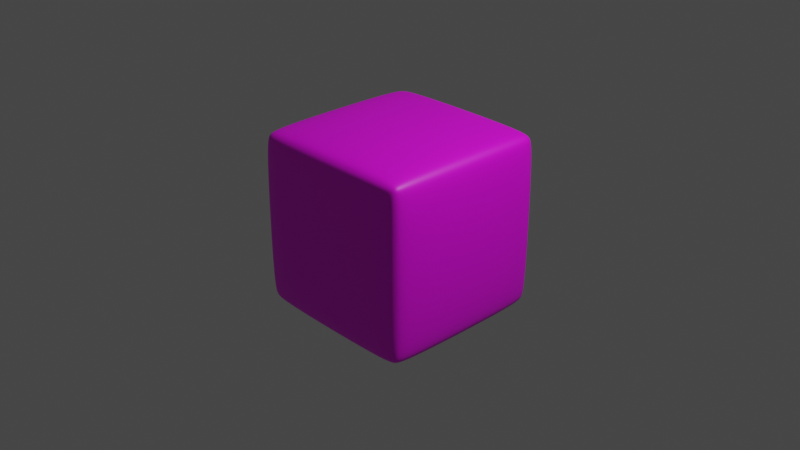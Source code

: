 # Source: cubeFive.blend  (saved by Blender 3.5.10; exported with 4.5.12 LTS)
import bpy
from mathutils import Matrix  # noqa: F401  (used for matrix-valued properties, if any)

bpy.ops.wm.read_factory_settings(use_empty=True)
scene = bpy.context.scene
scene.name = 'Scene'

# ---- collections
col_collection = bpy.data.collections.new('Collection'); scene.collection.children.link(col_collection)

# ---- images (referenced by path relative to the original .blend; pixels are not part of the script)
import os
ASSET_DIR = os.environ.get("B2B_ASSET_DIR", "")  # directory of the original .blend (textures are referenced by path, not embedded)
HERE = os.path.dirname(os.path.abspath(__file__))  # packed textures are extracted next to this script under _unpacked/

def load_image(name, relpath, width, height, colorspace="sRGB"):
    """Load a texture the original file referenced (path relative to the .blend, or extracted next to this script)."""
    p = next((c for c in (os.path.join(HERE, relpath), os.path.join(ASSET_DIR, relpath)) if relpath and os.path.exists(c)), "")
    if p:
        img = bpy.data.images.load(p, check_existing=True)
        img.name = name
    else:  # same state as the original file: an image datablock whose file is absent (Cycles renders it pink)
        img = bpy.data.images.new(name, width, height)
        img.source = "FILE"
        img.filepath = "//" + (relpath or name)
    img.colorspace_settings.name = colorspace
    return img
img_texturefive_png = load_image('textureFive.png', 'textureFive.png', 1024, 1024, 'sRGB')

# ---- materials (node trees are filled in below, after node groups)
mat_material_001 = bpy.data.materials.new('Material.001')
mat_material_001.use_transparent_shadow = False

# ---- material node trees
mat_material_001.use_nodes = True; mat_material_001.node_tree.nodes.clear()
_N = mat_material_001.node_tree.nodes; _L = mat_material_001.node_tree.links
n0 = _N.new('ShaderNodeBsdfPrincipled'); n0.name = 'Principled BSDF'; n0.location = (10, 300)
n0.distribution = 'GGX'
n0.subsurface_method = 'RANDOM_WALK_SKIN'
n0.inputs[3].default_value = 1.45
n0.inputs[27].default_value = (0.0, 0.0, 0.0, 1.0)
n0.inputs[28].default_value = 1.0
n1 = _N.new('ShaderNodeOutputMaterial'); n1.name = 'Material Output'; n1.location = (306, 320)
n2 = _N.new('ShaderNodeTexImage'); n2.name = 'Image Texture'; n2.location = (-402, 321)
n2.image = img_texturefive_png
_L.new(n0.outputs[0], n1.inputs[0])
_L.new(n2.outputs[0], n0.inputs[0])
n1.is_active_output = True

# ---- world
world_world = bpy.data.worlds.new('World'); scene.world = world_world
world_world.color = (0.05088, 0.05088, 0.05088)
world_world.use_sun_shadow = False
world_world.sun_shadow_jitter_overblur = 0.0

# ---- cameras
cam_camera = bpy.data.cameras.new('Camera')
cam_camera.clip_end = 100.0
cam_camera.ortho_scale = 7.314

# ---- lights
light_light = bpy.data.lights.new('Light', 'POINT')
light_light.transmission_factor = 0.0
light_light.energy = 1000.0
light_light.shadow_soft_size = 0.1
light_light.shadow_maximum_resolution = 0.006
light_light.use_absolute_resolution = True

# ---- meshes
me_cube_001 = bpy.data.meshes.new('Cube.001')
me_cube_001.from_pydata([(-0.793, -0.793, -1.0), (-0.793, -1.0, -0.793), (-1.0, -0.793, -0.793), (-0.793, -0.9394, -0.9394), (-0.9125, -0.9125, -0.9125), (-0.9394, -0.9394, -0.793), (-0.9394, -0.793, -0.9394), (-0.793, -1.0, 0.793), (-0.793, -0.793, 1.0), (-1.0, -0.793, 0.793), (-0.793, -0.9394, 0.9394), (-0.9125, -0.9125, 0.9125), (-0.9394, -0.793, 0.9394), (-0.9394, -0.9394, 0.793), (-0.793, 0.793, -1.0), (-1.0, 0.793, -0.793), (-0.793, 1.0, -0.793), (-0.9394, 0.793, -0.9394), (-0.9125, 0.9125, -0.9125), (-0.9394, 0.9394, -0.793), (-0.793, 0.9394, -0.9394), (-0.793, 0.793, 1.0), (-0.793, 1.0, 0.793), (-1.0, 0.793, 0.793), (-0.793, 0.9394, 0.9394), (-0.9125, 0.9125, 0.9125), (-0.9394, 0.9394, 0.793), (-0.9394, 0.793, 0.9394), (0.793, -0.793, -1.0), (1.0, -0.793, -0.793), (0.793, -1.0, -0.793), (0.9394, -0.793, -0.9394), (0.9125, -0.9125, -0.9125), (0.9394, -0.9394, -0.793), (0.793, -0.9394, -0.9394), (0.793, -0.793, 1.0), (0.793, -1.0, 0.793), (1.0, -0.793, 0.793), (0.793, -0.9394, 0.9394), (0.9125, -0.9125, 0.9125), (0.9394, -0.9394, 0.793), (0.9394, -0.793, 0.9394), (0.793, 0.793, -1.0), (0.793, 1.0, -0.793), (1.0, 0.793, -0.793), (0.793, 0.9394, -0.9394), (0.9125, 0.9125, -0.9125), (0.9394, 0.9394, -0.793), (0.9394, 0.793, -0.9394), (0.793, 0.793, 1.0), (1.0, 0.793, 0.793), (0.793, 1.0, 0.793), (0.9394, 0.793, 0.9394), (0.9125, 0.9125, 0.9125), (0.9394, 0.9394, 0.793), (0.793, 0.9394, 0.9394)], [], [(30, 36, 7, 1), (44, 50, 37, 29), (49, 21, 8, 35), (2, 9, 23, 15), (16, 22, 51, 43), (0, 3, 4, 6), (1, 5, 4, 3), (2, 6, 4, 5), (7, 10, 11, 13), (8, 12, 11, 10), (9, 13, 11, 12), (14, 17, 18, 20), (15, 19, 18, 17), (16, 20, 18, 19), (21, 24, 25, 27), (22, 26, 25, 24), (23, 27, 25, 26), (28, 31, 32, 34), (29, 33, 32, 31), (30, 34, 32, 33), (35, 38, 39, 41), (36, 40, 39, 38), (37, 41, 39, 40), (42, 45, 46, 48), (43, 47, 46, 45), (44, 48, 46, 47), (49, 52, 53, 55), (50, 54, 53, 52), (51, 55, 53, 54), (14, 0, 6, 17), (17, 6, 2, 15), (1, 7, 13, 5), (5, 13, 9, 2), (8, 21, 27, 12), (12, 27, 23, 9), (22, 16, 19, 26), (26, 19, 15, 23), (42, 14, 20, 45), (45, 20, 16, 43), (21, 49, 55, 24), (24, 55, 51, 22), (50, 44, 47, 54), (54, 47, 43, 51), (28, 42, 48, 31), (31, 48, 44, 29), (49, 35, 41, 52), (52, 41, 37, 50), (36, 30, 33, 40), (40, 33, 29, 37), (0, 28, 34, 3), (3, 34, 30, 1), (35, 8, 10, 38), (38, 10, 7, 36), (14, 42, 28, 0)])
_uv = me_cube_001.uv_layers.new(name='UVMap')
_uv.uv.foreach_set('vector', [0.4002, 0.7771, 0.5984, 0.7771, 0.5984, 0.9753, 0.4002, 0.9753, 0.4002, 0.5271, 0.5984, 0.5271, 0.5984, 0.7253, 0.4002, 0.7253, 0.6501, 0.5271, 0.8484, 0.5271, 0.8484, 0.7253, 0.6501, 0.7253, 0.4002, 0.02719, 0.5984, 0.02719, 0.5984, 0.2254, 0.4002, 0.2254, 0.4002, 0.2771, 0.5984, 0.2771, 0.5984, 0.4754, 0.4002, 0.4754, 0.1502, 0.7253, 0.1502, 0.7512, 0.1353, 0.7512, 0.1244, 0.7253, 0.4002, 0.9753, 0.4002, 1.001, 0.3852, 1.001, 0.3743, 0.9753, 0.4002, 0.02719, 0.3743, 0.02719, 0.3743, 0.01225, 0.4002, 0.001317, 0.5984, 0.9753, 0.6243, 0.9753, 0.6243, 0.9902, 0.5984, 1.001, 0.8484, 0.7253, 0.8742, 0.7253, 0.8742, 0.7403, 0.8484, 0.7512, 0.5984, 0.02719, 0.5984, 0.001317, 0.6133, 0.001317, 0.6243, 0.02719, 0.1502, 0.5271, 0.1244, 0.5271, 0.1244, 0.5122, 0.1502, 0.5012, 0.4002, 0.2254, 0.4002, 0.2513, 0.3852, 0.2513, 0.3743, 0.2254, 0.4002, 0.2771, 0.3743, 0.2771, 0.3743, 0.2622, 0.4002, 0.2513, 0.8484, 0.5271, 0.8484, 0.5012, 0.8633, 0.5012, 0.8742, 0.5271, 0.5984, 0.2771, 0.5984, 0.2513, 0.6133, 0.2513, 0.6243, 0.2771, 0.5984, 0.2254, 0.6243, 0.2254, 0.6243, 0.2403, 0.5984, 0.2513, 0.3484, 0.7253, 0.3743, 0.7253, 0.378, 0.7512, 0.3484, 0.7512, 0.4002, 0.7253, 0.4002, 0.7512, 0.378, 0.7512, 0.3743, 0.7253, 0.4002, 0.7771, 0.3743, 0.7771, 0.378, 0.7512, 0.4002, 0.7512, 0.6501, 0.7253, 0.6501, 0.7512, 0.6243, 0.7475, 0.6243, 0.7253, 0.5984, 0.7771, 0.5984, 0.7512, 0.6243, 0.7475, 0.6243, 0.7771, 0.5984, 0.7253, 0.6243, 0.7253, 0.6243, 0.7475, 0.5984, 0.7512, 0.3484, 0.5271, 0.3484, 0.5012, 0.3743, 0.5049, 0.3743, 0.5271, 0.4002, 0.4754, 0.4002, 0.5012, 0.3743, 0.5049, 0.3743, 0.4754, 0.4002, 0.5271, 0.3743, 0.5271, 0.3743, 0.5049, 0.4002, 0.5012, 0.6501, 0.5271, 0.6243, 0.5271, 0.6206, 0.5012, 0.6501, 0.5012, 0.5984, 0.5271, 0.5984, 0.5012, 0.6206, 0.5012, 0.6243, 0.5271, 0.5984, 0.4754, 0.6243, 0.4754, 0.6206, 0.5012, 0.5984, 0.5012, 0.1502, 0.5271, 0.1502, 0.7253, 0.1244, 0.7253, 0.1244, 0.5271, 0.3743, 0.2254, 0.3743, 0.02719, 0.4002, 0.02719, 0.4002, 0.2254, 0.4002, 0.9753, 0.5984, 0.9753, 0.5984, 1.001, 0.4002, 1.001, 0.4002, 0.001317, 0.5984, 0.001317, 0.5984, 0.02719, 0.4002, 0.02719, 0.8484, 0.7253, 0.8484, 0.5271, 0.8742, 0.5271, 0.8742, 0.7253, 0.6243, 0.02719, 0.6243, 0.2254, 0.5984, 0.2254, 0.5984, 0.02719, 0.5984, 0.2771, 0.4002, 0.2771, 0.4002, 0.2513, 0.5984, 0.2513, 0.5984, 0.2513, 0.4002, 0.2513, 0.4002, 0.2254, 0.5984, 0.2254, 0.3484, 0.5271, 0.1502, 0.5271, 0.1502, 0.5012, 0.3484, 0.5012, 0.3743, 0.4754, 0.3743, 0.2771, 0.4002, 0.2771, 0.4002, 0.4754, 0.8484, 0.5271, 0.6501, 0.5271, 0.6501, 0.5012, 0.8484, 0.5012, 0.6243, 0.2771, 0.6243, 0.4754, 0.5984, 0.4754, 0.5984, 0.2771, 0.5984, 0.5271, 0.4002, 0.5271, 0.4002, 0.5012, 0.5984, 0.5012, 0.5984, 0.5012, 0.4002, 0.5012, 0.4002, 0.4754, 0.5984, 0.4754, 0.3484, 0.7253, 0.3484, 0.5271, 0.3743, 0.5271, 0.3743, 0.7253, 0.3743, 0.7253, 0.3743, 0.5271, 0.4002, 0.5271, 0.4002, 0.7253, 0.6501, 0.5271, 0.6501, 0.7253, 0.6243, 0.7253, 0.6243, 0.5271, 0.6243, 0.5271, 0.6243, 0.7253, 0.5984, 0.7253, 0.5984, 0.5271, 0.5984, 0.7771, 0.4002, 0.7771, 0.4002, 0.7512, 0.5984, 0.7512, 0.5984, 0.7512, 0.4002, 0.7512, 0.4002, 0.7253, 0.5984, 0.7253, 0.1502, 0.7253, 0.3484, 0.7253, 0.3484, 0.7512, 0.1502, 0.7512, 0.3743, 0.9753, 0.3743, 0.7771, 0.4002, 0.7771, 0.4002, 0.9753, 0.6501, 0.7253, 0.8484, 0.7253, 0.8484, 0.7512, 0.6501, 0.7512, 0.6243, 0.7771, 0.6243, 0.9753, 0.5984, 0.9753, 0.5984, 0.7771, 0.1502, 0.5271, 0.3484, 0.5271, 0.3484, 0.7253, 0.1502, 0.7253])
me_cube_001.materials.append(mat_material_001)
me_cube_001.update()

# ---- objects
ob_light = bpy.data.objects.new('Light', light_light)
ob_camera = bpy.data.objects.new('Camera', cam_camera)
ob_cube = bpy.data.objects.new('Cube', me_cube_001)

# ---- transforms, parenting, visibility, modifiers, constraints
ob_light.location = (4.076, 1.005, 5.904)
ob_light.rotation_euler = (0.6503, 0.05522, 1.866)
ob_light.lock_rotations_4d = False
ob_light.empty_display_type = 'ARROWS'
ob_light.color = (0.0, 0.0, 0.0, 0.0)
ob_light.lineart.crease_threshold = 0.0
ob_camera.location = (7.359, -6.926, 4.958)
ob_camera.rotation_euler = (1.109, 0.0, 0.8149)
ob_camera.lock_rotations_4d = False
ob_camera.empty_display_type = 'ARROWS'
ob_camera.color = (0.0, 0.0, 0.0, 0.0)
ob_camera.display_type = 'WIRE'
ob_camera.lineart.crease_threshold = 0.0
ob_cube.location = (0.0, 0.0, 0.0)
ob_cube.rotation_euler = (1.571, 3.142, 0.0)
ob_cube.color = (0.02345, 1.0, 0.01051, 1.0)
ob_cube.display.show_shadows = False
_m = ob_cube.modifiers.new('Subdivision', 'SUBSURF')
_m.levels = 6
_m.render_levels = 6

# ---- collection membership
col_collection.objects.link(ob_light)
col_collection.objects.link(ob_camera)
col_collection.objects.link(ob_cube)

# ---- scene / render settings (as saved in the file)
scene.camera = ob_camera
scene.frame_start = 1; scene.frame_end = 250; scene.frame_set(1)
scene.render.engine = 'BLENDER_EEVEE_NEXT'
scene.cycles.sampling_pattern = 'TABULATED_SOBOL'
scene.view_settings.view_transform = 'Filmic'
bpy.context.view_layer.update()
